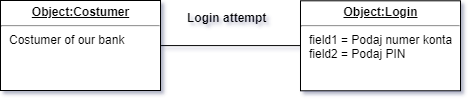

The diagram above was exported from draw.io. Its source (the exported page's mxGraphModel, read from the mxfile embedded in the PNG):
<mxGraphModel dx="1024" dy="2725" grid="1" gridSize="10" guides="1" tooltips="1" connect="1" arrows="1" fold="1" page="1" pageScale="1" pageWidth="827" pageHeight="1169" math="0" shadow="0">
  <root>
    <mxCell id="0" />
    <mxCell id="1" parent="0" />
    <mxCell id="HPhhwqCjRxGO1uk4h0xC-8" value="&lt;p style=&quot;margin: 0px ; margin-top: 4px ; text-align: center ; text-decoration: underline&quot;&gt;&lt;b&gt;Object:Costumer&lt;/b&gt;&lt;/p&gt;&lt;hr&gt;&lt;p style=&quot;margin: 0px ; margin-left: 8px&quot;&gt;Costumer of our bank&lt;/p&gt;&lt;p style=&quot;margin: 0px ; margin-left: 8px&quot;&gt;&lt;br&gt;&lt;br&gt;&lt;/p&gt;" style="verticalAlign=top;align=left;overflow=fill;fontSize=12;fontFamily=Helvetica;html=1;" vertex="1" parent="1">
      <mxGeometry x="40" y="-1520" width="160" height="90" as="geometry" />
    </mxCell>
    <mxCell id="HPhhwqCjRxGO1uk4h0xC-16" value="" style="line;strokeWidth=1;fillColor=none;align=left;verticalAlign=middle;spacingTop=-1;spacingLeft=3;spacingRight=3;rotatable=0;labelPosition=right;points=[];portConstraint=eastwest;" vertex="1" parent="1">
      <mxGeometry x="200" y="-1478.9000244140625" width="140" height="8" as="geometry" />
    </mxCell>
    <mxCell id="HPhhwqCjRxGO1uk4h0xC-17" value="&lt;p style=&quot;margin: 0px ; margin-top: 4px ; text-align: center ; text-decoration: underline&quot;&gt;&lt;b&gt;Object:Login&lt;/b&gt;&lt;/p&gt;&lt;hr&gt;&lt;p style=&quot;margin: 0px ; margin-left: 8px&quot;&gt;field1 = Podaj numer konta&lt;br&gt;field2 = Podaj PIN&lt;br&gt;&lt;/p&gt;" style="verticalAlign=top;align=left;overflow=fill;fontSize=12;fontFamily=Helvetica;html=1;" vertex="1" parent="1">
      <mxGeometry x="340" y="-1519.7000732421875" width="160" height="90" as="geometry" />
    </mxCell>
    <mxCell id="HPhhwqCjRxGO1uk4h0xC-18" value="&lt;b&gt;Login attempt&lt;/b&gt;" style="text;html=1;resizable=0;points=[];autosize=1;align=left;verticalAlign=top;spacingTop=-4;" vertex="1" parent="1">
      <mxGeometry x="225" y="-1512.4000244140625" width="90" height="20" as="geometry" />
    </mxCell>
  </root>
</mxGraphModel>